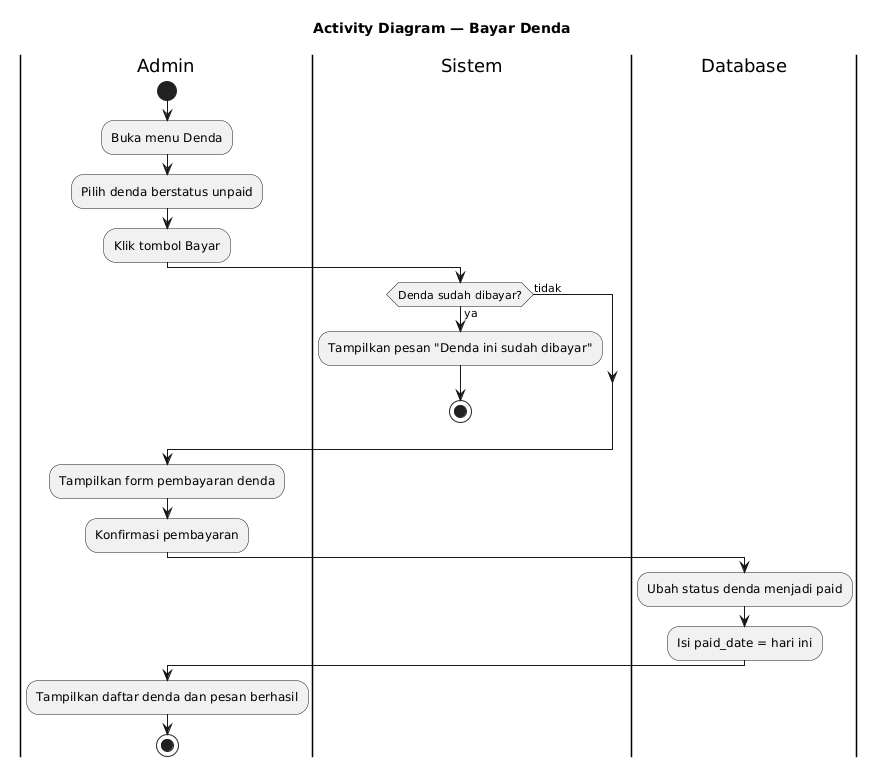

The diagram above was rendered by PlantUML. Its source (embedded in the PNG):
@startuml
title Activity Diagram — Bayar Denda
skinparam shadowing false

|Admin|
start
:Buka menu Denda;
:Pilih denda berstatus unpaid;
:Klik tombol Bayar;

|Sistem|
if (Denda sudah dibayar?) then (ya)
  :Tampilkan pesan "Denda ini sudah dibayar";
  stop
else (tidak)
endif

|Admin|
:Tampilkan form pembayaran denda;
:Konfirmasi pembayaran;

|Database|
:Ubah status denda menjadi paid;
:Isi paid_date = hari ini;

|Admin|
:Tampilkan daftar denda dan pesan berhasil;
stop
@enduml